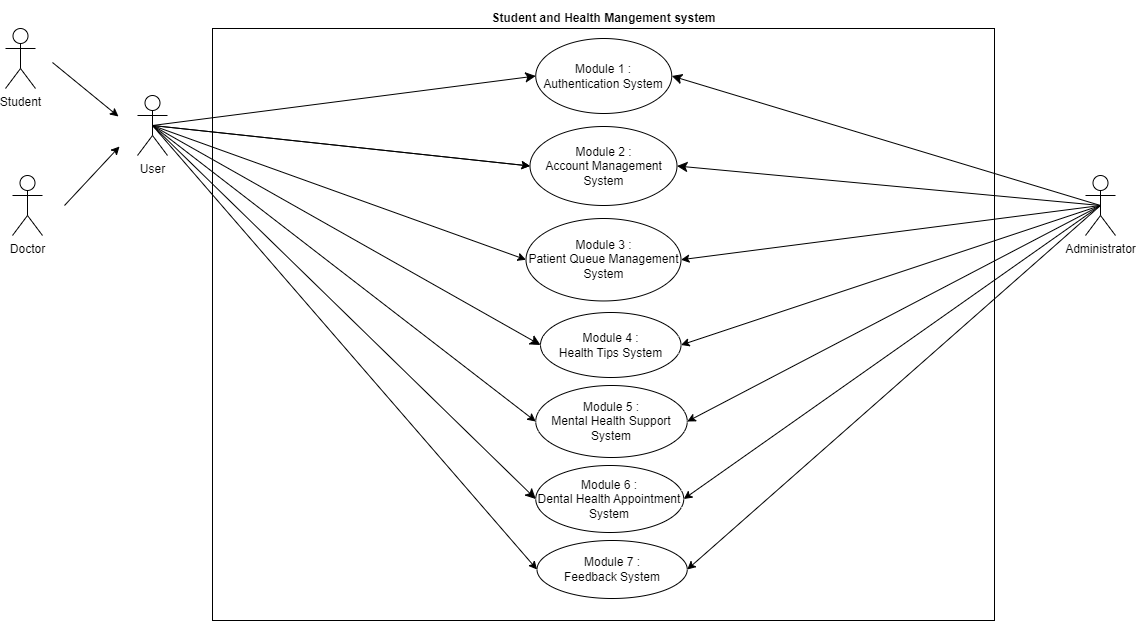

The diagram above was exported from draw.io. Its source (the exported page's mxGraphModel, read from the mxfile embedded in the PNG):
<mxGraphModel dx="1050" dy="515" grid="1" gridSize="10" guides="1" tooltips="1" connect="1" arrows="1" fold="1" page="1" pageScale="1" pageWidth="850" pageHeight="1100" math="0" shadow="0">
  <root>
    <mxCell id="0" />
    <mxCell id="1" parent="0" />
    <mxCell id="lh2-eWVJBA-ZWoMRoSvW-2" value="" style="rounded=0;whiteSpace=wrap;html=1;movable=1;resizable=1;rotatable=1;deletable=1;editable=1;locked=0;connectable=1;" parent="1" vertex="1">
      <mxGeometry x="537" y="256" width="782" height="592" as="geometry" />
    </mxCell>
    <mxCell id="lh2-eWVJBA-ZWoMRoSvW-3" value="User" style="shape=umlActor;verticalLabelPosition=bottom;verticalAlign=top;html=1;" parent="1" vertex="1">
      <mxGeometry x="462" y="323" width="30" height="60" as="geometry" />
    </mxCell>
    <mxCell id="lh2-eWVJBA-ZWoMRoSvW-4" style="edgeStyle=none;curved=1;rounded=0;orthogonalLoop=1;jettySize=auto;html=1;exitX=0.5;exitY=0.5;exitDx=0;exitDy=0;exitPerimeter=0;entryX=1;entryY=0.5;entryDx=0;entryDy=0;fontSize=12;startSize=8;endSize=8;" parent="1" source="lh2-eWVJBA-ZWoMRoSvW-5" target="lh2-eWVJBA-ZWoMRoSvW-27" edge="1">
      <mxGeometry relative="1" as="geometry" />
    </mxCell>
    <mxCell id="lh2-eWVJBA-ZWoMRoSvW-5" value="Administrator" style="shape=umlActor;verticalLabelPosition=bottom;verticalAlign=top;html=1;" parent="1" vertex="1">
      <mxGeometry x="1410" y="403" width="30" height="60" as="geometry" />
    </mxCell>
    <mxCell id="lh2-eWVJBA-ZWoMRoSvW-6" value="Doctor" style="shape=umlActor;verticalLabelPosition=bottom;verticalAlign=top;html=1;" parent="1" vertex="1">
      <mxGeometry x="337" y="403" width="30" height="60" as="geometry" />
    </mxCell>
    <mxCell id="lh2-eWVJBA-ZWoMRoSvW-7" value="&lt;b&gt;Student and Health Mangement system&lt;/b&gt;" style="rounded=0;whiteSpace=wrap;html=1;fillColor=none;strokeColor=none;" parent="1" vertex="1">
      <mxGeometry x="537" y="228" width="782.5" height="35" as="geometry" />
    </mxCell>
    <mxCell id="lh2-eWVJBA-ZWoMRoSvW-8" style="rounded=0;orthogonalLoop=1;jettySize=auto;html=1;entryX=0;entryY=0.5;entryDx=0;entryDy=0;exitX=0.5;exitY=0.5;exitDx=0;exitDy=0;exitPerimeter=0;" parent="1" source="lh2-eWVJBA-ZWoMRoSvW-3" target="lh2-eWVJBA-ZWoMRoSvW-27" edge="1">
      <mxGeometry relative="1" as="geometry">
        <mxPoint x="373" y="842" as="sourcePoint" />
        <mxPoint x="563" y="672" as="targetPoint" />
      </mxGeometry>
    </mxCell>
    <mxCell id="lh2-eWVJBA-ZWoMRoSvW-9" style="rounded=0;orthogonalLoop=1;jettySize=auto;html=1;exitX=0.5;exitY=0.5;exitDx=0;exitDy=0;exitPerimeter=0;entryX=0;entryY=0.5;entryDx=0;entryDy=0;" parent="1" source="lh2-eWVJBA-ZWoMRoSvW-3" target="lh2-eWVJBA-ZWoMRoSvW-27" edge="1">
      <mxGeometry relative="1" as="geometry">
        <mxPoint x="754" y="546" as="targetPoint" />
      </mxGeometry>
    </mxCell>
    <mxCell id="lh2-eWVJBA-ZWoMRoSvW-10" style="rounded=0;orthogonalLoop=1;jettySize=auto;html=1;exitX=0.5;exitY=0.5;exitDx=0;exitDy=0;exitPerimeter=0;entryX=0;entryY=0.5;entryDx=0;entryDy=0;" parent="1" source="lh2-eWVJBA-ZWoMRoSvW-3" target="lh2-eWVJBA-ZWoMRoSvW-22" edge="1">
      <mxGeometry relative="1" as="geometry" />
    </mxCell>
    <mxCell id="lh2-eWVJBA-ZWoMRoSvW-11" style="rounded=0;orthogonalLoop=1;jettySize=auto;html=1;exitX=0.5;exitY=0.5;exitDx=0;exitDy=0;exitPerimeter=0;entryX=1;entryY=0.5;entryDx=0;entryDy=0;" parent="1" source="lh2-eWVJBA-ZWoMRoSvW-5" target="lh2-eWVJBA-ZWoMRoSvW-22" edge="1">
      <mxGeometry relative="1" as="geometry">
        <mxPoint x="1174.9999351501465" y="1181.5000076293945" as="targetPoint" />
      </mxGeometry>
    </mxCell>
    <mxCell id="lh2-eWVJBA-ZWoMRoSvW-12" style="edgeStyle=none;curved=1;rounded=0;orthogonalLoop=1;jettySize=auto;html=1;exitX=0.5;exitY=0.5;exitDx=0;exitDy=0;exitPerimeter=0;entryX=0;entryY=0.5;entryDx=0;entryDy=0;fontSize=12;startSize=8;endSize=8;" parent="1" source="lh2-eWVJBA-ZWoMRoSvW-3" target="lh2-eWVJBA-ZWoMRoSvW-28" edge="1">
      <mxGeometry relative="1" as="geometry" />
    </mxCell>
    <mxCell id="lh2-eWVJBA-ZWoMRoSvW-13" style="edgeStyle=none;curved=1;rounded=0;orthogonalLoop=1;jettySize=auto;html=1;exitX=0.5;exitY=0.5;exitDx=0;exitDy=0;exitPerimeter=0;entryX=1;entryY=0.5;entryDx=0;entryDy=0;fontSize=12;startSize=8;endSize=8;" parent="1" source="lh2-eWVJBA-ZWoMRoSvW-5" target="lh2-eWVJBA-ZWoMRoSvW-28" edge="1">
      <mxGeometry relative="1" as="geometry" />
    </mxCell>
    <mxCell id="lh2-eWVJBA-ZWoMRoSvW-14" value="" style="endArrow=classic;html=1;rounded=0;exitX=0.5;exitY=0.5;exitDx=0;exitDy=0;exitPerimeter=0;entryX=0;entryY=0.5;entryDx=0;entryDy=0;" parent="1" source="lh2-eWVJBA-ZWoMRoSvW-3" target="lh2-eWVJBA-ZWoMRoSvW-26" edge="1">
      <mxGeometry width="50" height="50" relative="1" as="geometry">
        <mxPoint x="1103" y="742" as="sourcePoint" />
        <mxPoint x="1153" y="692" as="targetPoint" />
      </mxGeometry>
    </mxCell>
    <mxCell id="lh2-eWVJBA-ZWoMRoSvW-15" style="rounded=0;orthogonalLoop=1;jettySize=auto;html=1;exitX=0.5;exitY=0.5;exitDx=0;exitDy=0;exitPerimeter=0;entryX=1;entryY=0.5;entryDx=0;entryDy=0;" parent="1" source="lh2-eWVJBA-ZWoMRoSvW-5" target="lh2-eWVJBA-ZWoMRoSvW-25" edge="1">
      <mxGeometry relative="1" as="geometry" />
    </mxCell>
    <mxCell id="lh2-eWVJBA-ZWoMRoSvW-16" style="edgeStyle=none;curved=1;rounded=0;orthogonalLoop=1;jettySize=auto;html=1;exitX=0.5;exitY=0.5;exitDx=0;exitDy=0;exitPerimeter=0;entryX=0;entryY=0.5;entryDx=0;entryDy=0;fontSize=12;startSize=8;endSize=8;" parent="1" source="lh2-eWVJBA-ZWoMRoSvW-3" target="lh2-eWVJBA-ZWoMRoSvW-25" edge="1">
      <mxGeometry relative="1" as="geometry" />
    </mxCell>
    <mxCell id="lh2-eWVJBA-ZWoMRoSvW-17" value="" style="endArrow=classic;html=1;rounded=0;exitX=0.5;exitY=0.5;exitDx=0;exitDy=0;exitPerimeter=0;entryX=0;entryY=0.5;entryDx=0;entryDy=0;" parent="1" source="lh2-eWVJBA-ZWoMRoSvW-3" target="lh2-eWVJBA-ZWoMRoSvW-24" edge="1">
      <mxGeometry width="50" height="50" relative="1" as="geometry">
        <mxPoint x="713" y="942" as="sourcePoint" />
        <mxPoint x="763" y="892" as="targetPoint" />
      </mxGeometry>
    </mxCell>
    <mxCell id="lh2-eWVJBA-ZWoMRoSvW-18" style="edgeStyle=none;curved=1;rounded=0;orthogonalLoop=1;jettySize=auto;html=1;exitX=0.5;exitY=0.5;exitDx=0;exitDy=0;exitPerimeter=0;entryX=0;entryY=0.5;entryDx=0;entryDy=0;fontSize=12;startSize=8;endSize=8;" parent="1" source="lh2-eWVJBA-ZWoMRoSvW-3" target="lh2-eWVJBA-ZWoMRoSvW-23" edge="1">
      <mxGeometry relative="1" as="geometry" />
    </mxCell>
    <mxCell id="lh2-eWVJBA-ZWoMRoSvW-19" style="rounded=0;orthogonalLoop=1;jettySize=auto;html=1;exitX=0.5;exitY=0.5;exitDx=0;exitDy=0;exitPerimeter=0;entryX=1;entryY=0.5;entryDx=0;entryDy=0;" parent="1" source="lh2-eWVJBA-ZWoMRoSvW-5" target="lh2-eWVJBA-ZWoMRoSvW-26" edge="1">
      <mxGeometry relative="1" as="geometry" />
    </mxCell>
    <mxCell id="lh2-eWVJBA-ZWoMRoSvW-20" style="rounded=0;orthogonalLoop=1;jettySize=auto;html=1;exitX=0.5;exitY=0.5;exitDx=0;exitDy=0;exitPerimeter=0;entryX=1;entryY=0.5;entryDx=0;entryDy=0;" parent="1" source="lh2-eWVJBA-ZWoMRoSvW-5" target="lh2-eWVJBA-ZWoMRoSvW-24" edge="1">
      <mxGeometry relative="1" as="geometry" />
    </mxCell>
    <mxCell id="lh2-eWVJBA-ZWoMRoSvW-21" style="rounded=0;orthogonalLoop=1;jettySize=auto;html=1;exitX=0.5;exitY=0.5;exitDx=0;exitDy=0;exitPerimeter=0;entryX=1;entryY=0.5;entryDx=0;entryDy=0;" parent="1" source="lh2-eWVJBA-ZWoMRoSvW-5" target="lh2-eWVJBA-ZWoMRoSvW-23" edge="1">
      <mxGeometry relative="1" as="geometry" />
    </mxCell>
    <mxCell id="lh2-eWVJBA-ZWoMRoSvW-22" value="Module 7 :&lt;br&gt;Feedback System" style="ellipse;whiteSpace=wrap;html=1;movable=1;resizable=1;rotatable=1;deletable=1;editable=1;locked=0;connectable=1;" parent="1" vertex="1">
      <mxGeometry x="861.5" y="768" width="150.25" height="58" as="geometry" />
    </mxCell>
    <mxCell id="lh2-eWVJBA-ZWoMRoSvW-23" value="Module 6 :&lt;br&gt;Dental Health Appointment System" style="ellipse;whiteSpace=wrap;html=1;movable=1;resizable=1;rotatable=1;deletable=1;editable=1;locked=0;connectable=1;" parent="1" vertex="1">
      <mxGeometry x="860.25" y="693" width="148" height="67" as="geometry" />
    </mxCell>
    <mxCell id="lh2-eWVJBA-ZWoMRoSvW-24" value="Module 5 :&lt;br&gt;Mental Health Support System" style="ellipse;whiteSpace=wrap;html=1;movable=1;resizable=1;rotatable=1;deletable=1;editable=1;locked=0;connectable=1;" parent="1" vertex="1">
      <mxGeometry x="860.25" y="613" width="151.5" height="72" as="geometry" />
    </mxCell>
    <mxCell id="lh2-eWVJBA-ZWoMRoSvW-25" value="Module 4 :&lt;br&gt;Health Tips System" style="ellipse;whiteSpace=wrap;html=1;movable=1;resizable=1;rotatable=1;deletable=1;editable=1;locked=0;connectable=1;" parent="1" vertex="1">
      <mxGeometry x="865" y="540" width="140.5" height="65" as="geometry" />
    </mxCell>
    <mxCell id="lh2-eWVJBA-ZWoMRoSvW-26" value="Module 3 :&lt;br&gt;Patient Queue Management System" style="ellipse;whiteSpace=wrap;html=1;movable=1;resizable=1;rotatable=1;deletable=1;editable=1;locked=0;connectable=1;" parent="1" vertex="1">
      <mxGeometry x="850.5" y="446" width="155" height="82.46" as="geometry" />
    </mxCell>
    <mxCell id="lh2-eWVJBA-ZWoMRoSvW-27" value="Module 2 :&lt;br&gt;Account Management System" style="ellipse;whiteSpace=wrap;html=1;movable=1;resizable=1;rotatable=1;deletable=1;editable=1;locked=0;connectable=1;" parent="1" vertex="1">
      <mxGeometry x="854.5" y="354" width="147" height="79" as="geometry" />
    </mxCell>
    <mxCell id="lh2-eWVJBA-ZWoMRoSvW-28" value="Module 1 : Authentication System" style="ellipse;whiteSpace=wrap;html=1;movable=1;resizable=1;rotatable=1;deletable=1;editable=1;locked=0;connectable=1;" parent="1" vertex="1">
      <mxGeometry x="860.25" y="266" width="136" height="75" as="geometry" />
    </mxCell>
    <mxCell id="lh2-eWVJBA-ZWoMRoSvW-29" value="Student" style="shape=umlActor;verticalLabelPosition=bottom;verticalAlign=top;html=1;" parent="1" vertex="1">
      <mxGeometry x="330" y="256" width="30" height="60" as="geometry" />
    </mxCell>
    <mxCell id="lh2-eWVJBA-ZWoMRoSvW-30" value="" style="endArrow=classic;html=1;rounded=0;" parent="1" edge="1">
      <mxGeometry width="50" height="50" relative="1" as="geometry">
        <mxPoint x="389" y="433" as="sourcePoint" />
        <mxPoint x="444" y="374" as="targetPoint" />
      </mxGeometry>
    </mxCell>
    <mxCell id="lh2-eWVJBA-ZWoMRoSvW-31" value="" style="endArrow=classic;html=1;rounded=0;" parent="1" edge="1">
      <mxGeometry width="50" height="50" relative="1" as="geometry">
        <mxPoint x="377" y="290" as="sourcePoint" />
        <mxPoint x="443" y="344" as="targetPoint" />
      </mxGeometry>
    </mxCell>
  </root>
</mxGraphModel>